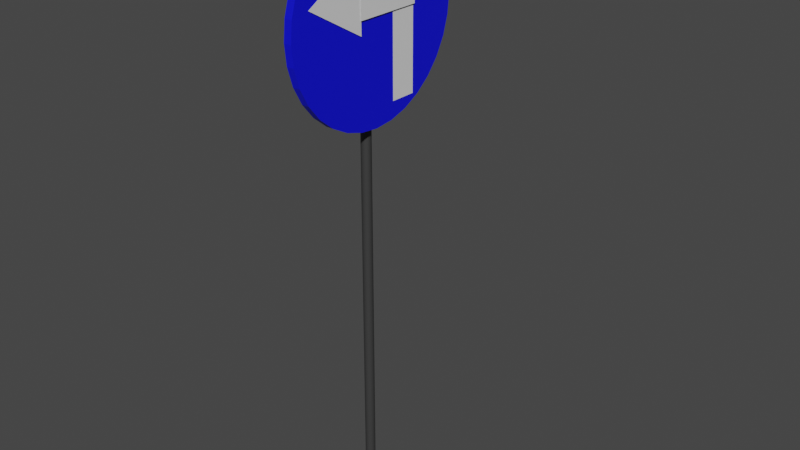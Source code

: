 # Source: nakaz.blend  (saved by Blender 2.81.16; exported with 4.5.12 LTS)
import bpy
from mathutils import Matrix  # noqa: F401  (used for matrix-valued properties, if any)

bpy.ops.wm.read_factory_settings(use_empty=True)
scene = bpy.context.scene
scene.name = 'Scene'

# ---- collections
col_collection = bpy.data.collections.new('Collection'); scene.collection.children.link(col_collection)

# ---- materials (node trees are filled in below, after node groups)
mat_material_001 = bpy.data.materials.new('Material.001')
mat_material_001.use_transparent_shadow = False
mat_material_001.diffuse_color = (0.005952, 0.004101, 0.7991, 1.0)
mat_material_001.metallic = 1.0
mat_material_002 = bpy.data.materials.new('Material.002')
mat_material_002.use_transparent_shadow = False
mat_material_002.diffuse_color = (0.03741, 0.03741, 0.03741, 1.0)
mat_material_002.metallic = 1.0
mat_material_003 = bpy.data.materials.new('Material.003')
mat_material_003.use_transparent_shadow = False

# ---- material node trees
mat_material_001.use_nodes = True; mat_material_001.node_tree.nodes.clear()
_N = mat_material_001.node_tree.nodes; _L = mat_material_001.node_tree.links
n0 = _N.new('ShaderNodeOutputMaterial'); n0.name = 'Material Output'; n0.location = (300, 300)
n1 = _N.new('ShaderNodeBsdfPrincipled'); n1.name = 'Principled BSDF'; n1.location = (10, 300)
n1.distribution = 'GGX'
n1.subsurface_method = 'BURLEY'
n1.inputs[0].default_value = (0.002618, 0.003574, 0.8, 1.0)
n1.inputs[3].default_value = 1.45
n1.inputs[27].default_value = (0.0, 0.0, 0.0, 1.0)
n1.inputs[28].default_value = 1.0
_L.new(n1.outputs[0], n0.inputs[0])
n0.is_active_output = True
mat_material_002.use_nodes = True; mat_material_002.node_tree.nodes.clear()
_N = mat_material_002.node_tree.nodes; _L = mat_material_002.node_tree.links
n0 = _N.new('ShaderNodeOutputMaterial'); n0.name = 'Material Output'; n0.location = (300, 300)
n1 = _N.new('ShaderNodeBsdfPrincipled'); n1.name = 'Principled BSDF'; n1.location = (10, 300)
n1.distribution = 'GGX'
n1.subsurface_method = 'BURLEY'
n1.inputs[0].default_value = (0.04203, 0.04203, 0.04203, 1.0)
n1.inputs[3].default_value = 1.45
n1.inputs[27].default_value = (0.0, 0.0, 0.0, 1.0)
n1.inputs[28].default_value = 1.0
_L.new(n1.outputs[0], n0.inputs[0])
n0.is_active_output = True
mat_material_003.use_nodes = True; mat_material_003.node_tree.nodes.clear()
_N = mat_material_003.node_tree.nodes; _L = mat_material_003.node_tree.links
n0 = _N.new('ShaderNodeOutputMaterial'); n0.name = 'Material Output'; n0.location = (300, 300)
n1 = _N.new('ShaderNodeBsdfPrincipled'); n1.name = 'Principled BSDF'; n1.location = (10, 300)
n1.distribution = 'GGX'
n1.subsurface_method = 'BURLEY'
n1.inputs[3].default_value = 1.45
n1.inputs[27].default_value = (0.0, 0.0, 0.0, 1.0)
n1.inputs[28].default_value = 1.0
_L.new(n1.outputs[0], n0.inputs[0])
n0.is_active_output = True

# ---- world
world_world = bpy.data.worlds.new('World'); scene.world = world_world
world_world.use_nodes = True; world_world.node_tree.nodes.clear()
_N = world_world.node_tree.nodes; _L = world_world.node_tree.links
n0 = _N.new('ShaderNodeOutputWorld'); n0.name = 'World Output'; n0.location = (300, 300)
n1 = _N.new('ShaderNodeBackground'); n1.name = 'Background'; n1.location = (10, 300)
n1.inputs[0].default_value = (0.05088, 0.05088, 0.05088, 1.0)
_L.new(n1.outputs[0], n0.inputs[0])
n0.is_active_output = True
world_world.color = (0.05088, 0.05088, 0.05088)
world_world.use_sun_shadow = False
world_world.sun_shadow_jitter_overblur = 0.0

# ---- meshes
me_circle = bpy.data.meshes.new('Circle')
me_circle.from_pydata([(0.0, 1.0, 0.0), (-0.1951, 0.9808, 0.0), (-0.3827, 0.9239, 0.0), (-0.5556, 0.8315, 0.0), (-0.7071, 0.7071, 0.0), (-0.8315, 0.5556, 0.0), (-0.9239, 0.3827, 0.0), (-0.9808, 0.1951, 0.0), (-1.0, 7.55e-08, 0.0), (-0.9808, -0.1951, 0.0), (-0.9239, -0.3827, 0.0), (-0.8315, -0.5556, 0.0), (-0.7071, -0.7071, 0.0), (-0.5556, -0.8315, 0.0), (-0.3827, -0.9239, 0.0), (-0.1951, -0.9808, 0.0), (3.258e-07, -1.0, 0.0), (0.1951, -0.9808, 0.0), (0.3827, -0.9239, 0.0), (0.5556, -0.8315, 0.0), (0.7071, -0.7071, 0.0), (0.8315, -0.5556, 0.0), (0.9239, -0.3827, 0.0), (0.9808, -0.1951, 0.0), (1.0, 9.656e-07, 0.0), (0.9808, 0.1951, 0.0), (0.9239, 0.3827, 0.0), (0.8315, 0.5556, 0.0), (0.7071, 0.7071, 0.0), (0.5556, 0.8315, 0.0), (0.3827, 0.9239, 0.0), (0.1951, 0.9808, 0.0), (0.0, 1.0, 0.07697), (-0.1951, 0.9808, 0.07697), (-0.3827, 0.9239, 0.07697), (-0.5556, 0.8315, 0.07697), (-0.7071, 0.7071, 0.07697), (-0.8315, 0.5556, 0.07697), (-0.9239, 0.3827, 0.07697), (-0.9808, 0.1951, 0.07697), (-1.0, 7.55e-08, 0.07697), (-0.9808, -0.1951, 0.07697), (-0.9239, -0.3827, 0.07697), (-0.8315, -0.5556, 0.07697), (-0.7071, -0.7071, 0.07697), (-0.5556, -0.8315, 0.07697), (-0.3827, -0.9239, 0.07697), (-0.1951, -0.9808, 0.07697), (3.258e-07, -1.0, 0.07697), (0.1951, -0.9808, 0.07697), (0.3827, -0.9239, 0.07697), (0.5556, -0.8315, 0.07697), (0.7071, -0.7071, 0.07697), (0.8315, -0.5556, 0.07697), (0.9239, -0.3827, 0.07697), (0.9808, -0.1951, 0.07697), (1.0, 9.656e-07, 0.07697), (0.9808, 0.1951, 0.07697), (0.9239, 0.3827, 0.07697), (0.8315, 0.5556, 0.07697), (0.7071, 0.7071, 0.07697), (0.5556, 0.8315, 0.07697), (0.3827, 0.9239, 0.07697), (0.1951, 0.9808, 0.07697)], [], [(1, 0, 31, 30, 29, 28, 27, 26, 25, 24, 23, 22, 21, 20, 19, 18, 17, 16, 15, 14, 13, 12, 11, 10, 9, 8, 7, 6, 5, 4, 3, 2), (33, 34, 35, 36, 37, 38, 39, 40, 41, 42, 43, 44, 45, 46, 47, 48, 49, 50, 51, 52, 53, 54, 55, 56, 57, 58, 59, 60, 61, 62, 63, 32), (17, 18, 50, 49), (4, 5, 37, 36), (31, 0, 32, 63), (18, 19, 51, 50), (5, 6, 38, 37), (19, 20, 52, 51), (6, 7, 39, 38), (20, 21, 53, 52), (7, 8, 40, 39), (21, 22, 54, 53), (8, 9, 41, 40), (22, 23, 55, 54), (9, 10, 42, 41), (23, 24, 56, 55), (10, 11, 43, 42), (24, 25, 57, 56), (11, 12, 44, 43), (25, 26, 58, 57), (12, 13, 45, 44), (26, 27, 59, 58), (13, 14, 46, 45), (0, 1, 33, 32), (27, 28, 60, 59), (14, 15, 47, 46), (1, 2, 34, 33), (28, 29, 61, 60), (15, 16, 48, 47), (2, 3, 35, 34), (29, 30, 62, 61), (16, 17, 49, 48), (3, 4, 36, 35), (30, 31, 63, 62)])
_uv = me_circle.uv_layers.new(name='UVMap')
_uv.uv.foreach_set('vector', [0.0, 0.0, 0.0, 0.0, 0.0, 0.0, 0.0, 0.0, 0.0, 0.0, 0.0, 0.0, 0.0, 0.0, 0.0, 0.0, 0.0, 0.0, 0.0, 0.0, 0.0, 0.0, 0.0, 0.0, 0.0, 0.0, 0.0, 0.0, 0.0, 0.0, 0.0, 0.0, 0.0, 0.0, 0.0, 0.0, 0.0, 0.0, 0.0, 0.0, 0.0, 0.0, 0.0, 0.0, 0.0, 0.0, 0.0, 0.0, 0.0, 0.0, 0.0, 0.0, 0.0, 0.0, 0.0, 0.0, 0.0, 0.0, 0.0, 0.0, 0.0, 0.0, 0.0, 0.0, 0.0, 0.0, 0.0, 0.0, 0.0, 0.0, 0.0, 0.0, 0.0, 0.0, 0.0, 0.0, 0.0, 0.0, 0.0, 0.0, 0.0, 0.0, 0.0, 0.0, 0.0, 0.0, 0.0, 0.0, 0.0, 0.0, 0.0, 0.0, 0.0, 0.0, 0.0, 0.0, 0.0, 0.0, 0.0, 0.0, 0.0, 0.0, 0.0, 0.0, 0.0, 0.0, 0.0, 0.0, 0.0, 0.0, 0.0, 0.0, 0.0, 0.0, 0.0, 0.0, 0.0, 0.0, 0.0, 0.0, 0.0, 0.0, 0.0, 0.0, 0.0, 0.0, 0.0, 0.0, 0.0, 0.0, 0.0, 0.0, 0.0, 0.0, 0.0, 0.0, 0.0, 0.0, 0.0, 0.0, 0.0, 0.0, 0.0, 0.0, 0.0, 0.0, 0.0, 0.0, 0.0, 0.0, 0.0, 0.0, 0.0, 0.0, 0.0, 0.0, 0.0, 0.0, 0.0, 0.0, 0.0, 0.0, 0.0, 0.0, 0.0, 0.0, 0.0, 0.0, 0.0, 0.0, 0.0, 0.0, 0.0, 0.0, 0.0, 0.0, 0.0, 0.0, 0.0, 0.0, 0.0, 0.0, 0.0, 0.0, 0.0, 0.0, 0.0, 0.0, 0.0, 0.0, 0.0, 0.0, 0.0, 0.0, 0.0, 0.0, 0.0, 0.0, 0.0, 0.0, 0.0, 0.0, 0.0, 0.0, 0.0, 0.0, 0.0, 0.0, 0.0, 0.0, 0.0, 0.0, 0.0, 0.0, 0.0, 0.0, 0.0, 0.0, 0.0, 0.0, 0.0, 0.0, 0.0, 0.0, 0.0, 0.0, 0.0, 0.0, 0.0, 0.0, 0.0, 0.0, 0.0, 0.0, 0.0, 0.0, 0.0, 0.0, 0.0, 0.0, 0.0, 0.0, 0.0, 0.0, 0.0, 0.0, 0.0, 0.0, 0.0, 0.0, 0.0, 0.0, 0.0, 0.0, 0.0, 0.0, 0.0, 0.0, 0.0, 0.0, 0.0, 0.0, 0.0, 0.0, 0.0, 0.0, 0.0, 0.0, 0.0, 0.0, 0.0, 0.0, 0.0, 0.0, 0.0, 0.0, 0.0, 0.0, 0.0, 0.0, 0.0, 0.0, 0.0, 0.0, 0.0, 0.0, 0.0, 0.0, 0.0, 0.0, 0.0, 0.0, 0.0, 0.0, 0.0, 0.0, 0.0, 0.0, 0.0, 0.0, 0.0, 0.0, 0.0, 0.0, 0.0, 0.0, 0.0, 0.0, 0.0, 0.0, 0.0, 0.0, 0.0, 0.0, 0.0, 0.0, 0.0, 0.0, 0.0, 0.0, 0.0, 0.0, 0.0, 0.0, 0.0, 0.0, 0.0, 0.0, 0.0, 0.0, 0.0, 0.0, 0.0, 0.0, 0.0, 0.0, 0.0, 0.0, 0.0, 0.0, 0.0, 0.0, 0.0, 0.0, 0.0, 0.0, 0.0, 0.0, 0.0, 0.0, 0.0, 0.0, 0.0, 0.0, 0.0, 0.0, 0.0, 0.0, 0.0, 0.0, 0.0, 0.0, 0.0, 0.0, 0.0, 0.0, 0.0, 0.0, 0.0, 0.0, 0.0, 0.0, 0.0, 0.0, 0.0, 0.0, 0.0, 0.0, 0.0, 0.0, 0.0, 0.0, 0.0, 0.0])
me_circle.materials.append(mat_material_001)
me_circle.use_remesh_fix_poles = True
me_circle.use_remesh_preserve_attributes = False
me_circle.use_mirror_vertex_groups = False
me_circle.update()
me_cylinder = bpy.data.meshes.new('Cylinder')
me_cylinder.from_pydata([(0.0, 0.05, -2.5), (0.0, 0.05, 2.5), (0.009755, 0.04904, -2.5), (0.009755, 0.04904, 2.5), (0.01913, 0.04619, -2.5), (0.01913, 0.04619, 2.5), (0.02778, 0.04157, -2.5), (0.02778, 0.04157, 2.5), (0.03536, 0.03536, -2.5), (0.03536, 0.03536, 2.5), (0.04157, 0.02778, -2.5), (0.04157, 0.02778, 2.5), (0.04619, 0.01913, -2.5), (0.04619, 0.01913, 2.5), (0.04904, 0.009755, -2.5), (0.04904, 0.009755, 2.5), (0.05, 3.775e-09, -2.5), (0.05, 3.775e-09, 2.5), (0.04904, -0.009755, -2.5), (0.04904, -0.009755, 2.5), (0.04619, -0.01913, -2.5), (0.04619, -0.01913, 2.5), (0.04157, -0.02778, -2.5), (0.04157, -0.02778, 2.5), (0.03536, -0.03536, -2.5), (0.03536, -0.03536, 2.5), (0.02778, -0.04157, -2.5), (0.02778, -0.04157, 2.5), (0.01913, -0.04619, -2.5), (0.01913, -0.04619, 2.5), (0.009755, -0.04904, -2.5), (0.009755, -0.04904, 2.5), (-1.629e-08, -0.05, -2.5), (-1.629e-08, -0.05, 2.5), (-0.009755, -0.04904, -2.5), (-0.009755, -0.04904, 2.5), (-0.01913, -0.04619, -2.5), (-0.01913, -0.04619, 2.5), (-0.02778, -0.04157, -2.5), (-0.02778, -0.04157, 2.5), (-0.03536, -0.03536, -2.5), (-0.03536, -0.03536, 2.5), (-0.04157, -0.02778, -2.5), (-0.04157, -0.02778, 2.5), (-0.04619, -0.01913, -2.5), (-0.04619, -0.01913, 2.5), (-0.04904, -0.009754, -2.5), (-0.04904, -0.009754, 2.5), (-0.05, 4.828e-08, -2.5), (-0.05, 4.828e-08, 2.5), (-0.04904, 0.009755, -2.5), (-0.04904, 0.009755, 2.5), (-0.04619, 0.01913, -2.5), (-0.04619, 0.01913, 2.5), (-0.04157, 0.02778, -2.5), (-0.04157, 0.02778, 2.5), (-0.03536, 0.03536, -2.5), (-0.03536, 0.03536, 2.5), (-0.02778, 0.04157, -2.5), (-0.02778, 0.04157, 2.5), (-0.01913, 0.04619, -2.5), (-0.01913, 0.04619, 2.5), (-0.009754, 0.04904, -2.5), (-0.009754, 0.04904, 2.5)], [], [(0, 1, 3, 2), (2, 3, 5, 4), (4, 5, 7, 6), (6, 7, 9, 8), (8, 9, 11, 10), (10, 11, 13, 12), (12, 13, 15, 14), (14, 15, 17, 16), (16, 17, 19, 18), (18, 19, 21, 20), (20, 21, 23, 22), (22, 23, 25, 24), (24, 25, 27, 26), (26, 27, 29, 28), (28, 29, 31, 30), (30, 31, 33, 32), (32, 33, 35, 34), (34, 35, 37, 36), (36, 37, 39, 38), (38, 39, 41, 40), (40, 41, 43, 42), (42, 43, 45, 44), (44, 45, 47, 46), (46, 47, 49, 48), (48, 49, 51, 50), (50, 51, 53, 52), (52, 53, 55, 54), (54, 55, 57, 56), (56, 57, 59, 58), (58, 59, 61, 60), (3, 1, 63, 61, 59, 57, 55, 53, 51, 49, 47, 45, 43, 41, 39, 37, 35, 33, 31, 29, 27, 25, 23, 21, 19, 17, 15, 13, 11, 9, 7, 5), (60, 61, 63, 62), (62, 63, 1, 0), (0, 2, 4, 6, 8, 10, 12, 14, 16, 18, 20, 22, 24, 26, 28, 30, 32, 34, 36, 38, 40, 42, 44, 46, 48, 50, 52, 54, 56, 58, 60, 62)])
_uv = me_cylinder.uv_layers.new(name='UVMap')
_uv.uv.foreach_set('vector', [1.0, 0.5, 1.0, 1.0, 0.9688, 1.0, 0.9688, 0.5, 0.9688, 0.5, 0.9688, 1.0, 0.9375, 1.0, 0.9375, 0.5, 0.9375, 0.5, 0.9375, 1.0, 0.9062, 1.0, 0.9062, 0.5, 0.9062, 0.5, 0.9062, 1.0, 0.875, 1.0, 0.875, 0.5, 0.875, 0.5, 0.875, 1.0, 0.8438, 1.0, 0.8438, 0.5, 0.8438, 0.5, 0.8438, 1.0, 0.8125, 1.0, 0.8125, 0.5, 0.8125, 0.5, 0.8125, 1.0, 0.7812, 1.0, 0.7812, 0.5, 0.7812, 0.5, 0.7812, 1.0, 0.75, 1.0, 0.75, 0.5, 0.75, 0.5, 0.75, 1.0, 0.7188, 1.0, 0.7188, 0.5, 0.7188, 0.5, 0.7188, 1.0, 0.6875, 1.0, 0.6875, 0.5, 0.6875, 0.5, 0.6875, 1.0, 0.6562, 1.0, 0.6562, 0.5, 0.6562, 0.5, 0.6562, 1.0, 0.625, 1.0, 0.625, 0.5, 0.625, 0.5, 0.625, 1.0, 0.5938, 1.0, 0.5938, 0.5, 0.5938, 0.5, 0.5938, 1.0, 0.5625, 1.0, 0.5625, 0.5, 0.5625, 0.5, 0.5625, 1.0, 0.5312, 1.0, 0.5312, 0.5, 0.5312, 0.5, 0.5312, 1.0, 0.5, 1.0, 0.5, 0.5, 0.5, 0.5, 0.5, 1.0, 0.4688, 1.0, 0.4688, 0.5, 0.4688, 0.5, 0.4688, 1.0, 0.4375, 1.0, 0.4375, 0.5, 0.4375, 0.5, 0.4375, 1.0, 0.4062, 1.0, 0.4062, 0.5, 0.4062, 0.5, 0.4062, 1.0, 0.375, 1.0, 0.375, 0.5, 0.375, 0.5, 0.375, 1.0, 0.3438, 1.0, 0.3438, 0.5, 0.3438, 0.5, 0.3438, 1.0, 0.3125, 1.0, 0.3125, 0.5, 0.3125, 0.5, 0.3125, 1.0, 0.2812, 1.0, 0.2812, 0.5, 0.2812, 0.5, 0.2812, 1.0, 0.25, 1.0, 0.25, 0.5, 0.25, 0.5, 0.25, 1.0, 0.2188, 1.0, 0.2188, 0.5, 0.2188, 0.5, 0.2188, 1.0, 0.1875, 1.0, 0.1875, 0.5, 0.1875, 0.5, 0.1875, 1.0, 0.1562, 1.0, 0.1562, 0.5, 0.1562, 0.5, 0.1562, 1.0, 0.125, 1.0, 0.125, 0.5, 0.125, 0.5, 0.125, 1.0, 0.09375, 1.0, 0.09375, 0.5, 0.09375, 0.5, 0.09375, 1.0, 0.0625, 1.0, 0.0625, 0.5, 0.2968, 0.4854, 0.25, 0.49, 0.2032, 0.4854, 0.1582, 0.4717, 0.1167, 0.4496, 0.08029, 0.4197, 0.05045, 0.3833, 0.02827, 0.3418, 0.01461, 0.2968, 0.01, 0.25, 0.01461, 0.2032, 0.02827, 0.1582, 0.05045, 0.1167, 0.08029, 0.08029, 0.1167, 0.05045, 0.1582, 0.02827, 0.2032, 0.01461, 0.25, 0.01, 0.2968, 0.01461, 0.3418, 0.02827, 0.3833, 0.05045, 0.4197, 0.08029, 0.4496, 0.1167, 0.4717, 0.1582, 0.4854, 0.2032, 0.49, 0.25, 0.4854, 0.2968, 0.4717, 0.3418, 0.4496, 0.3833, 0.4197, 0.4197, 0.3833, 0.4496, 0.3418, 0.4717, 0.0625, 0.5, 0.0625, 1.0, 0.03125, 1.0, 0.03125, 0.5, 0.03125, 0.5, 0.03125, 1.0, 0.0, 1.0, 0.0, 0.5, 0.75, 0.49, 0.7968, 0.4854, 0.8418, 0.4717, 0.8833, 0.4496, 0.9197, 0.4197, 0.9496, 0.3833, 0.9717, 0.3418, 0.9854, 0.2968, 0.99, 0.25, 0.9854, 0.2032, 0.9717, 0.1582, 0.9496, 0.1167, 0.9197, 0.08029, 0.8833, 0.05045, 0.8418, 0.02827, 0.7968, 0.01461, 0.75, 0.01, 0.7032, 0.01461, 0.6582, 0.02827, 0.6167, 0.05045, 0.5803, 0.08029, 0.5504, 0.1167, 0.5283, 0.1582, 0.5146, 0.2032, 0.51, 0.25, 0.5146, 0.2968, 0.5283, 0.3418, 0.5504, 0.3833, 0.5803, 0.4197, 0.6167, 0.4496, 0.6582, 0.4717, 0.7032, 0.4854])
me_cylinder.materials.append(mat_material_002)
me_cylinder.use_remesh_fix_poles = True
me_cylinder.use_remesh_preserve_attributes = False
me_cylinder.use_mirror_vertex_groups = False
me_cylinder.update()
me_circle_001 = bpy.data.meshes.new('Circle.001')
me_circle_001.from_pydata([(0.2298, 0.8073, -0.145), (-0.1253, 0.1923, -0.145), (0.5848, 0.1923, -0.145), (0.027, -0.215, -0.1507), (-0.8097, -0.215, -0.1507), (0.027, -0.4868, -0.1507), (-0.8097, -0.4868, -0.1507), (0.01087, -0.491, -0.137), (0.3253, -0.491, -0.137), (0.01087, 0.2045, -0.137), (0.3253, 0.2045, -0.137), (0.1366, -0.3818, 0.55), (-0.1366, -0.3818, 0.55)], [(12, 11)], [(1, 2, 0), (3, 4, 6, 5), (10, 9, 7, 8)])
_uv = me_circle_001.uv_layers.new(name='UVMap')
_uv.uv.foreach_set('vector', [0.0, 0.0, 0.0, 0.0, 0.0, 0.0, 0.0, 0.0, 1.0, 0.0, 1.0, 1.0, 0.0, 1.0, 0.0, 0.0, 1.0, 0.0, 1.0, 1.0, 0.0, 1.0])
me_circle_001.materials.append(mat_material_003)
me_circle_001.use_remesh_fix_poles = True
me_circle_001.use_remesh_preserve_attributes = False
me_circle_001.use_mirror_vertex_groups = False
me_circle_001.update()

# ---- objects
ob_circle = bpy.data.objects.new('Circle', me_circle)
ob_cylinder = bpy.data.objects.new('Cylinder', me_cylinder)
ob_circle_001 = bpy.data.objects.new('Circle.001', me_circle_001)

# ---- transforms, parenting, visibility, modifiers, constraints
ob_circle.location = (-0.04017, 0.0, 4.732)
ob_circle.rotation_euler = (-0.0, 1.571, 0.0)
ob_circle.lineart.crease_threshold = 0.0
ob_cylinder.location = (-0.09408, 0.0, 2.504)
ob_cylinder.rotation_euler = (-0.0, 3.142, -0.0)
ob_cylinder.lineart.crease_threshold = 0.0
ob_circle_001.location = (0.1898, 0.0, 4.732)
ob_circle_001.rotation_euler = (-3.142, -1.571, 0.0)
ob_circle_001.lineart.crease_threshold = 0.0

# ---- collection membership
col_collection.objects.link(ob_circle)
col_collection.objects.link(ob_cylinder)
col_collection.objects.link(ob_circle_001)

# ---- scene / render settings (as saved in the file)
scene.frame_start = 1; scene.frame_end = 250; scene.frame_set(1)
scene.render.engine = 'BLENDER_EEVEE_NEXT'
scene.cycles.use_denoising = False
scene.cycles.samples = 128
scene.cycles.sampling_pattern = 'TABULATED_SOBOL'
scene.cycles.use_adaptive_sampling = False
scene.cycles.use_light_tree = False
scene.view_settings.view_transform = 'Filmic'
bpy.context.view_layer.update()

# ---- added for rendering (the .blend has no active camera and no usable light): camera, sun
cam_auto = bpy.data.cameras.new('AutoCamera')
cam_auto.lens = 50.0
cam_auto.sensor_width = 36.0
cam_auto.clip_end = 1000.0
ob_auto_camera = bpy.data.objects.new('AutoCamera', cam_auto)
scene.collection.objects.link(ob_auto_camera)
ob_auto_camera.location = (5.97118, -6.80797, 7.40678)
ob_auto_camera.rotation_euler = (1.09748, -7.21219e-08, 0.694738)
scene.camera = ob_auto_camera
light_auto_sun = bpy.data.lights.new('AutoSun', 'SUN')
light_auto_sun.energy = 3.0
light_auto_sun.angle = 0.0523599
ob_auto_sun = bpy.data.objects.new('AutoSun', light_auto_sun)
scene.collection.objects.link(ob_auto_sun)
ob_auto_sun.rotation_euler = (0.872665, 0.174533, 0.523599)
bpy.context.view_layer.update()
